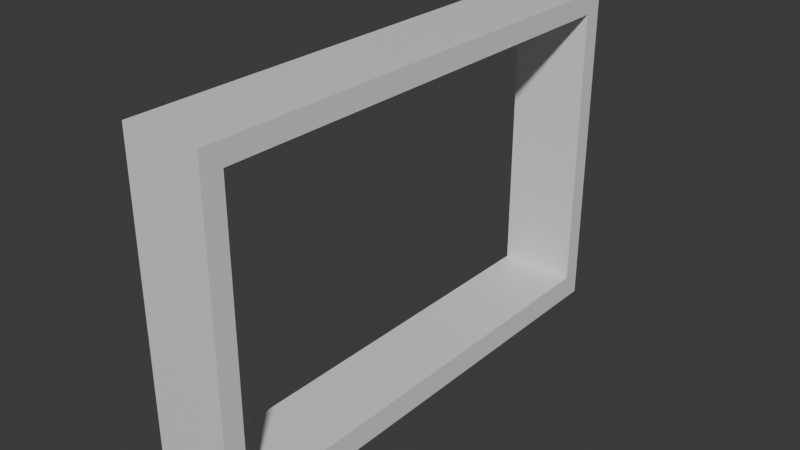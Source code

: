 # Source: SmallWindow.blend  (saved by Blender 5.3.31; exported with 4.5.12 LTS)
import bpy
from mathutils import Matrix  # noqa: F401  (used for matrix-valued properties, if any)

bpy.ops.wm.read_factory_settings(use_empty=True)
scene = bpy.context.scene
scene.name = 'Scene'

# ---- collections
col_collection = bpy.data.collections.new('Collection'); scene.collection.children.link(col_collection)

# ---- materials (node trees are filled in below, after node groups)
mat_material_001 = bpy.data.materials.new('Material.001')
mat_material_001.alpha_threshold = 0.0
mat_material_001.use_backface_culling_lightprobe_volume = False
mat_material_001.roughness = 0.5
mat_material_001.line_color = (0.0, 0.0, 0.0, 1.0)

# ---- material node trees
mat_material_001.use_nodes = True; mat_material_001.node_tree.nodes.clear()
_N = mat_material_001.node_tree.nodes; _L = mat_material_001.node_tree.links
n0 = _N.new('ShaderNodeOutputMaterial'); n0.name = 'Material Output'; n0.location = (200, 100)
n1 = _N.new('ShaderNodeBsdfPrincipled'); n1.name = 'Principled BSDF'; n1.location = (-200, 100)
_L.new(n1.outputs[0], n0.inputs[0])
n0.is_active_output = True

# ---- world
world_world = bpy.data.worlds.new('World'); scene.world = world_world
world_world.use_nodes = True; world_world.node_tree.nodes.clear()
_N = world_world.node_tree.nodes; _L = world_world.node_tree.links
n0 = _N.new('ShaderNodeOutputWorld'); n0.name = 'World Output'; n0.location = (200, 100)
n1 = _N.new('ShaderNodeBackground'); n1.name = 'Background'; n1.location = (-200, 100)
n1.inputs[0].default_value = (0.05088, 0.05088, 0.05088, 1.0)
_L.new(n1.outputs[0], n0.inputs[0])
n0.is_active_output = True
world_world.color = (0.05088, 0.05088, 0.05088)
world_world.sun_shadow_jitter_overblur = 0.0

# ---- meshes
me_cube_006 = bpy.data.meshes.new('Cube.006')
me_cube_006.from_pydata([(-0.2339, -1.682, -0.9603), (0.2297, -1.682, -0.9603), (0.2306, 1.629, -0.9603), (-0.2348, 1.629, -0.9603), (-0.2337, -1.682, -1.121), (0.2295, -1.682, -1.121), (-0.2347, 1.629, -1.121), (0.2305, 1.629, -1.121), (-0.2361, -1.682, 0.9431), (0.2319, -1.682, 0.9431), (-0.2366, 1.629, 0.9431), (0.2324, 1.629, 0.9431), (0.2306, 1.506, -0.9603), (-0.2348, 1.506, -0.9603), (-0.2346, 1.506, -1.121), (0.2304, 1.506, -1.121), (-0.2365, 1.506, 0.9431), (0.2323, 1.506, 0.9431), (-0.2363, -1.682, 1.079), (0.2321, -1.682, 1.079), (-0.2367, 1.629, 1.079), (0.2325, 1.629, 1.079), (-0.2367, 1.506, 1.079), (0.2325, 1.506, 1.079), (0.251, 1.629, 0.9441), (0.2493, 1.629, -0.9606), (0.2491, 1.629, -1.121), (0.2493, 1.506, -0.9606), (0.2512, 1.629, 1.079), (0.2491, 1.506, -1.121), (0.251, 1.506, 0.9441), (0.2512, 1.506, 1.079), (0.2298, -1.547, -0.9603), (0.2296, -1.547, -1.121), (0.232, -1.547, 0.9431), (-0.2339, -1.547, -0.9603), (-0.2338, -1.547, -1.121), (-0.2362, -1.547, 0.9431), (-0.2363, -1.547, 1.079), (0.2321, -1.547, 1.079), (0.2507, -1.682, 0.9429), (0.2485, -1.682, -0.9605), (0.2485, -1.547, -0.9605), (0.2483, -1.682, -1.121), (0.2483, -1.547, -1.121), (0.2509, -1.682, 1.079), (0.2507, -1.547, 0.9429), (0.2511, 1.506, 0.9429), (0.2509, -1.547, 1.079), (-0.2622, -1.682, 0.943), (-0.2599, -1.682, -0.9604), (-0.2626, 1.629, 0.943), (-0.2608, 1.629, -0.9604), (-0.2598, -1.682, -1.121), (-0.2607, 1.629, -1.121), (-0.2623, -1.682, 1.079), (-0.26, -1.547, -0.9604), (-0.2608, 1.506, -0.9604), (-0.2598, -1.547, -1.121), (-0.2607, 1.506, -1.121), (-0.2622, -1.547, 0.943), (-0.2626, 1.506, 0.943), (-0.2627, 1.506, 1.079), (-0.2623, -1.547, 1.079), (-0.2627, 1.629, 1.079)], [], [(12, 17, 16, 13), (21, 20, 22, 38, 18, 19, 39, 23), (14, 6, 7, 15, 33, 5, 4, 36), (0, 8, 49, 50), (17, 12, 27, 30), (32, 35, 37, 34), (14, 36, 58, 59), (3, 6, 54, 52), (5, 33, 44, 43), (32, 34, 46, 42), (2, 7, 6, 3), (11, 2, 7, 6, 3, 10), (8, 9, 19, 18), (11, 21, 28, 24), (1, 5, 43, 41), (25, 24, 30, 27), (9, 40, 45, 19), (26, 25, 27, 29), (24, 28, 31, 30), (23, 17, 30, 31), (7, 26, 29, 15), (4, 5, 1, 0), (12, 15, 29, 27), (7, 2, 25, 26), (21, 23, 31, 28), (2, 11, 24, 25), (21, 11, 10, 20), (8, 18, 55, 49), (18, 38, 63, 55), (34, 17, 47, 46), (35, 32, 12, 13), (33, 15, 29, 44), (10, 3, 52, 51), (4, 0, 50, 53), (0, 1, 9, 8), (36, 4, 53, 58), (37, 16, 17, 34), (39, 19, 45, 48), (44, 42, 41, 43), (42, 46, 40, 41), (46, 48, 45, 40), (47, 31, 48, 46), (29, 27, 42, 44), (9, 1, 41, 40), (17, 23, 31, 47), (23, 39, 48, 31), (12, 32, 42, 27), (62, 64, 51, 61), (58, 56, 57, 59), (60, 63, 62, 61), (57, 52, 54, 59), (52, 57, 61, 51), (49, 55, 63, 60), (53, 50, 56, 58), (50, 49, 60, 56), (37, 35, 56, 60), (20, 10, 51, 64), (16, 37, 60, 61), (6, 14, 59, 54), (38, 22, 62, 63), (22, 20, 64, 62), (13, 16, 61, 57), (35, 13, 57, 56)])
_uv = me_cube_006.uv_layers.new(name='UVMap')
_uv.uv.foreach_set('vector', [0.4172, 0.6191, 0.5258, 0.6176, 0.5262, 0.1328, 0.4181, 0.1317, 0.5336, 0.6162, 0.5339, 0.1342, 0.5339, 0.1329, 0.5339, 0.104, 0.5339, 0.1027, 0.5335, 0.6478, 0.5335, 0.6464, 0.5336, 0.6175, 0.0, 0.0, 0.0, 0.0, 0.0, 0.0, 0.0, 0.0, 0.0, 0.0, 0.0, 0.0, 0.0, 0.0, 0.0, 0.0, 0.4181, 0.1018, 0.5262, 0.1026, 0.5262, 0.1026, 0.4181, 0.1018, 0.5258, 0.6176, 0.4172, 0.6191, 0.4172, 0.6191, 0.5258, 0.6176, 0.417, 0.648, 0.4181, 0.1031, 0.5262, 0.104, 0.5257, 0.6465, 0.4089, 0.1316, 0.4089, 0.1031, 0.4089, 0.1031, 0.4089, 0.1316, 0.4181, 0.133, 0.4089, 0.1329, 0.4089, 0.1329, 0.4181, 0.133, 0.4078, 0.6495, 0.4078, 0.6481, 0.4078, 0.6481, 0.4078, 0.6495, 0.417, 0.648, 0.5257, 0.6465, 0.5257, 0.6465, 0.417, 0.648, 0.4172, 0.6179, 0.408, 0.618, 0.4089, 0.1329, 0.4181, 0.133, 0.5258, 0.6163, 0.4172, 0.6179, 0.408, 0.618, 0.4089, 0.1329, 0.4181, 0.133, 0.5262, 0.1341, 0.5262, 0.1026, 0.5257, 0.6479, 0.5335, 0.6478, 0.5339, 0.1027, 0.5258, 0.6163, 0.5336, 0.6162, 0.5336, 0.6162, 0.5258, 0.6163, 0.417, 0.6493, 0.4078, 0.6495, 0.4078, 0.6495, 0.417, 0.6493, 0.4172, 0.6179, 0.5258, 0.6163, 0.5258, 0.6176, 0.4172, 0.6191, 0.5257, 0.6479, 0.5257, 0.6479, 0.5335, 0.6478, 0.5335, 0.6478, 0.408, 0.618, 0.4172, 0.6179, 0.4172, 0.6191, 0.408, 0.6193, 0.5258, 0.6163, 0.5336, 0.6162, 0.5336, 0.6175, 0.5258, 0.6176, 0.5336, 0.6175, 0.5258, 0.6176, 0.5258, 0.6176, 0.5336, 0.6175, 0.408, 0.618, 0.408, 0.618, 0.408, 0.6193, 0.408, 0.6193, 0.4089, 0.1017, 0.4078, 0.6495, 0.417, 0.6493, 0.4181, 0.1018, 0.4172, 0.6191, 0.408, 0.6193, 0.408, 0.6193, 0.4172, 0.6191, 0.408, 0.618, 0.4172, 0.6179, 0.4172, 0.6179, 0.408, 0.618, 0.5336, 0.6162, 0.5336, 0.6175, 0.5336, 0.6175, 0.5336, 0.6162, 0.4172, 0.6179, 0.5258, 0.6163, 0.5258, 0.6163, 0.4172, 0.6179, 0.5336, 0.6162, 0.5258, 0.6163, 0.5262, 0.1341, 0.5339, 0.1342, 0.5262, 0.1026, 0.5339, 0.1027, 0.5339, 0.1027, 0.5262, 0.1026, 0.5339, 0.1027, 0.5339, 0.104, 0.5339, 0.104, 0.5339, 0.1027, 0.5257, 0.6465, 0.5258, 0.6176, 0.5258, 0.6176, 0.5257, 0.6465, 0.4181, 0.1031, 0.417, 0.648, 0.4172, 0.6191, 0.4181, 0.1317, 0.4078, 0.6481, 0.408, 0.6193, 0.408, 0.6193, 0.4078, 0.6481, 0.5262, 0.1341, 0.4181, 0.133, 0.4181, 0.133, 0.5262, 0.1341, 0.4089, 0.1017, 0.4181, 0.1018, 0.4181, 0.1018, 0.4089, 0.1017, 0.4181, 0.1018, 0.417, 0.6493, 0.5257, 0.6479, 0.5262, 0.1026, 0.4089, 0.1031, 0.4089, 0.1017, 0.4089, 0.1017, 0.4089, 0.1031, 0.5262, 0.104, 0.5262, 0.1328, 0.5258, 0.6176, 0.5257, 0.6465, 0.5335, 0.6464, 0.5335, 0.6478, 0.5335, 0.6478, 0.5335, 0.6464, 0.4078, 0.6481, 0.417, 0.648, 0.417, 0.6493, 0.4078, 0.6495, 0.417, 0.648, 0.5257, 0.6465, 0.5257, 0.6479, 0.417, 0.6493, 0.5257, 0.6465, 0.5335, 0.6464, 0.5335, 0.6478, 0.5257, 0.6479, 0.5258, 0.6176, 0.5336, 0.6175, 0.5335, 0.6464, 0.5257, 0.6465, 0.408, 0.6193, 0.4172, 0.6191, 0.417, 0.648, 0.4078, 0.6481, 0.5257, 0.6479, 0.417, 0.6493, 0.417, 0.6493, 0.5257, 0.6479, 0.5258, 0.6176, 0.5336, 0.6175, 0.5336, 0.6175, 0.5258, 0.6176, 0.5336, 0.6175, 0.5335, 0.6464, 0.5335, 0.6464, 0.5336, 0.6175, 0.4172, 0.6191, 0.417, 0.648, 0.417, 0.648, 0.4172, 0.6191, 0.5339, 0.1329, 0.5339, 0.1342, 0.5262, 0.1341, 0.5262, 0.1328, 0.4089, 0.1031, 0.4181, 0.1031, 0.4181, 0.1317, 0.4089, 0.1316, 0.5262, 0.104, 0.5339, 0.104, 0.5339, 0.1329, 0.5262, 0.1328, 0.0, 0.0, 0.0, 0.0, 0.0, 0.0, 0.0, 0.0, 0.4181, 0.133, 0.4181, 0.1317, 0.5262, 0.1328, 0.5262, 0.1341, 0.5262, 0.1026, 0.5339, 0.1027, 0.5339, 0.104, 0.5262, 0.104, 0.4089, 0.1017, 0.4181, 0.1018, 0.4181, 0.1031, 0.4089, 0.1031, 0.4181, 0.1018, 0.5262, 0.1026, 0.5262, 0.104, 0.4181, 0.1031, 0.5262, 0.104, 0.4181, 0.1031, 0.4181, 0.1031, 0.5262, 0.104, 0.5339, 0.1342, 0.5262, 0.1341, 0.5262, 0.1341, 0.5339, 0.1342, 0.5262, 0.1328, 0.5262, 0.104, 0.5262, 0.104, 0.5262, 0.1328, 0.0, 0.0, 0.4089, 0.1316, 0.4089, 0.1316, 0.0, 0.0, 0.5339, 0.104, 0.5339, 0.1329, 0.5339, 0.1329, 0.5339, 0.104, 0.5339, 0.1329, 0.5339, 0.1342, 0.5339, 0.1342, 0.5339, 0.1329, 0.4181, 0.1317, 0.5262, 0.1328, 0.5262, 0.1328, 0.4181, 0.1317, 0.4181, 0.1031, 0.4181, 0.1317, 0.4181, 0.1317, 0.4181, 0.1031])
me_cube_006.materials.append(mat_material_001)
me_cube_006.use_mirror_vertex_groups = False
me_cube_006.update()

# ---- objects
ob_window = bpy.data.objects.new('Window', me_cube_006)

# ---- transforms, parenting, visibility, modifiers, constraints
ob_window.location = (0.0, 0.0, 0.0)
ob_window.scale = (0.9801, 0.9801, 0.9801)
ob_window.lock_rotations_4d = False
ob_window.empty_display_type = 'ARROWS'
ob_window.lineart.crease_threshold = 0.0

# ---- collection membership
col_collection.objects.link(ob_window)

# ---- scene / render settings (as saved in the file)
scene.frame_start = 1; scene.frame_end = 250; scene.frame_set(1)
scene.render.engine = 'BLENDER_EEVEE_NEXT'
scene.render.bake_bias = 0.0
scene.render.bake_samples = 0
scene.cycles.sampling_pattern = 'TABULATED_SOBOL'
scene.eevee.use_volume_custom_range = False
scene.eevee.fast_gi_thickness_far = 0.0
bpy.context.view_layer.update()

# ---- added for rendering (the .blend has no active camera and no usable light): camera, sun
cam_auto = bpy.data.cameras.new('AutoCamera')
cam_auto.lens = 50.0
cam_auto.sensor_width = 36.0
cam_auto.clip_end = 1000.0
ob_auto_camera = bpy.data.objects.new('AutoCamera', cam_auto)
scene.collection.objects.link(ob_auto_camera)
ob_auto_camera.location = (3.62951, -4.388, 2.88756)
ob_auto_camera.rotation_euler = (1.09748, -7.21219e-08, 0.694738)
scene.camera = ob_auto_camera
light_auto_sun = bpy.data.lights.new('AutoSun', 'SUN')
light_auto_sun.energy = 3.0
light_auto_sun.angle = 0.0523599
ob_auto_sun = bpy.data.objects.new('AutoSun', light_auto_sun)
scene.collection.objects.link(ob_auto_sun)
ob_auto_sun.rotation_euler = (0.872665, 0.174533, 0.523599)
bpy.context.view_layer.update()
